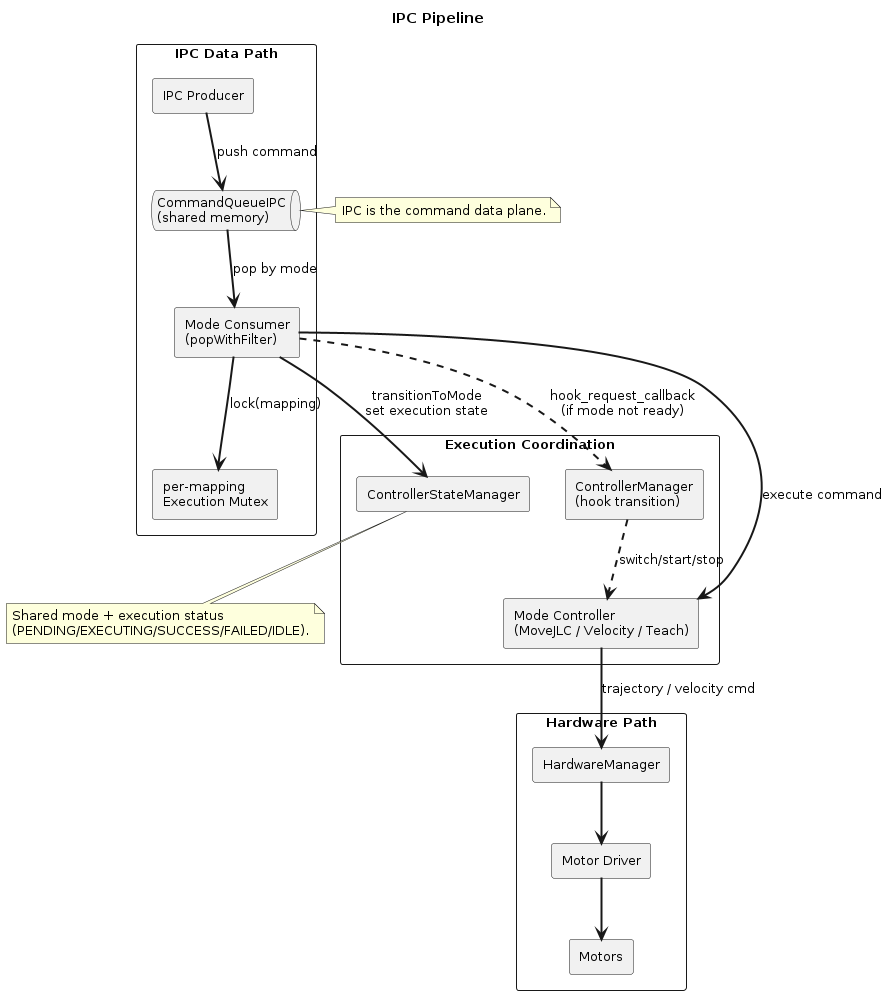

The diagram above was rendered by PlantUML. Its source (embedded in the PNG):
@startuml ipc_architecture
title IPC Pipeline

skinparam backgroundColor #FFFFFF
skinparam componentStyle rectangle
skinparam defaultFontSize 13
skinparam packageStyle rectangle
skinparam ArrowThickness 2
hide stereotype

package "IPC Data Path" {
  component "IPC Producer" as producer
  queue "CommandQueueIPC\n(shared memory)" as queue
  component "Mode Consumer\n(popWithFilter)" as consumer
  component "per-mapping\nExecution Mutex" as mutex
}

package "Execution Coordination" {
  component "ControllerStateManager" as state
  component "ControllerManager\n(hook transition)" as cm
  component "Mode Controller\n(MoveJLC / Velocity / Teach)" as ctrl
}

package "Hardware Path" {
  component "HardwareManager" as hm
  component "Motor Driver" as driver
  component "Motors" as motors
}

producer --> queue : push command
queue --> consumer : pop by mode
consumer --> mutex : lock(mapping)
consumer --> state : transitionToMode\nset execution state
consumer --> ctrl : execute command

ctrl --> hm : trajectory / velocity cmd
hm --> driver
driver --> motors

consumer ..> cm : hook_request_callback\n(if mode not ready)
cm ..> ctrl : switch/start/stop

note right of queue
  IPC is the command data plane.
end note

note bottom of state
  Shared mode + execution status
  (PENDING/EXECUTING/SUCCESS/FAILED/IDLE).
end note

@enduml